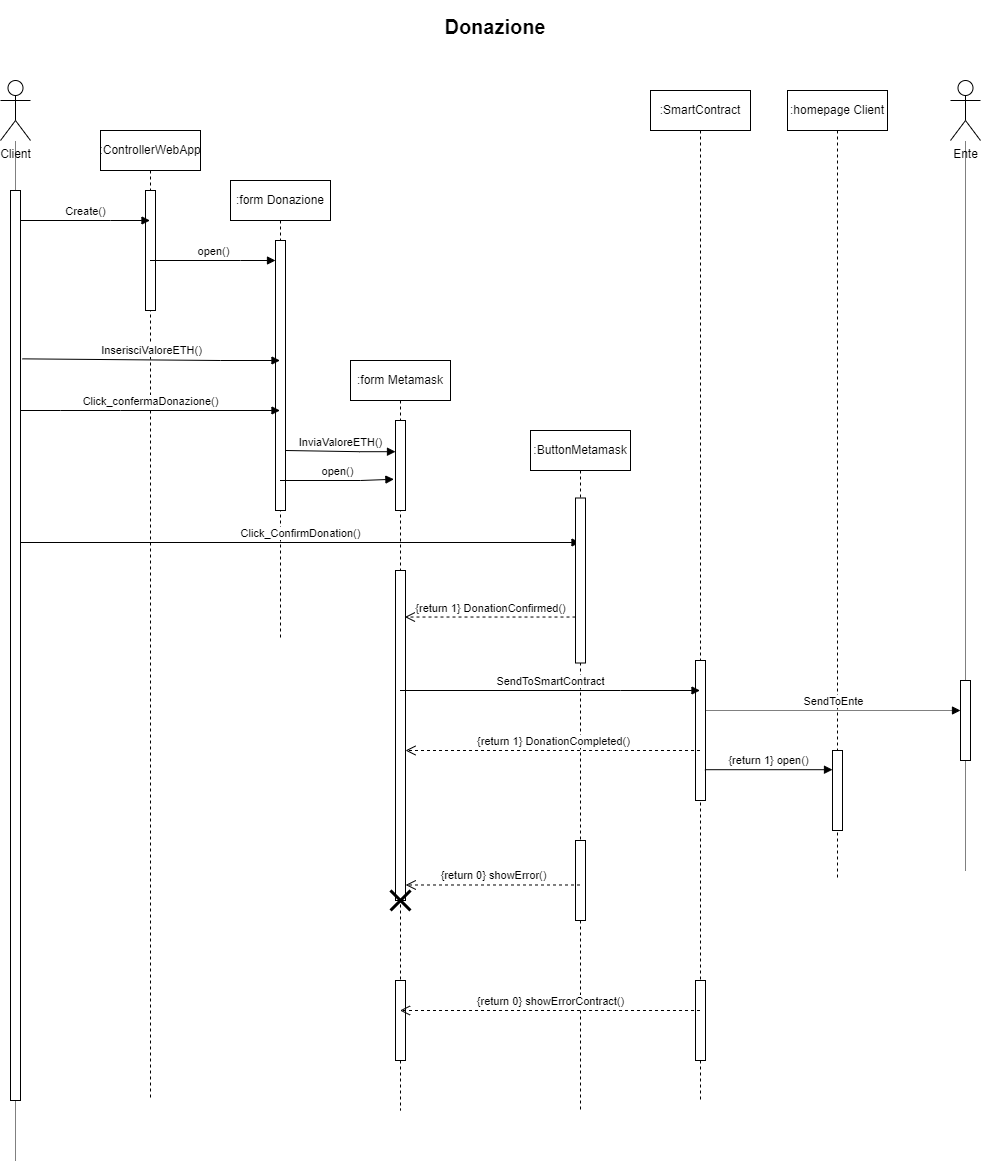

The diagram above was exported from draw.io. Its source (the exported page's mxGraphModel, read from the mxfile embedded in the PNG):
<mxGraphModel dx="1036" dy="614" grid="1" gridSize="10" guides="1" tooltips="1" connect="1" arrows="1" fold="1" page="1" pageScale="1" pageWidth="827" pageHeight="1169" math="0" shadow="0">
  <root>
    <mxCell id="0" />
    <mxCell id="1" parent="0" />
    <mxCell id="-zJpuUnIYrwiZaU9LMwt-1" value="Client" style="shape=umlActor;verticalLabelPosition=bottom;verticalAlign=top;html=1;" parent="1" vertex="1">
      <mxGeometry x="40" y="90" width="30" height="60" as="geometry" />
    </mxCell>
    <mxCell id="-zJpuUnIYrwiZaU9LMwt-6" value="" style="endArrow=none;dashed=1;html=1;dashPattern=1 1;strokeWidth=1;rounded=0;startArrow=none;" parent="1" source="-zJpuUnIYrwiZaU9LMwt-5" target="-zJpuUnIYrwiZaU9LMwt-1" edge="1">
      <mxGeometry width="50" height="50" relative="1" as="geometry">
        <mxPoint x="55" y="590" as="sourcePoint" />
        <mxPoint x="440" y="250" as="targetPoint" />
      </mxGeometry>
    </mxCell>
    <mxCell id="et5RtFbN7ky0H1U4EYFI-3" value="" style="endArrow=none;dashed=1;html=1;dashPattern=1 1;strokeWidth=1;rounded=0;" parent="1" target="-zJpuUnIYrwiZaU9LMwt-5" edge="1">
      <mxGeometry width="50" height="50" relative="1" as="geometry">
        <mxPoint x="55" y="1170" as="sourcePoint" />
        <mxPoint x="55" y="150" as="targetPoint" />
      </mxGeometry>
    </mxCell>
    <mxCell id="-zJpuUnIYrwiZaU9LMwt-5" value="" style="html=1;points=[];perimeter=orthogonalPerimeter;" parent="1" vertex="1">
      <mxGeometry x="50" y="200" width="10" height="910" as="geometry" />
    </mxCell>
    <mxCell id="et5RtFbN7ky0H1U4EYFI-6" value=":ControllerWebApp" style="shape=umlLifeline;perimeter=lifelinePerimeter;whiteSpace=wrap;html=1;container=1;collapsible=0;recursiveResize=0;outlineConnect=0;" parent="1" vertex="1">
      <mxGeometry x="140" y="140" width="100" height="970" as="geometry" />
    </mxCell>
    <mxCell id="et5RtFbN7ky0H1U4EYFI-8" value="" style="html=1;points=[];perimeter=orthogonalPerimeter;" parent="et5RtFbN7ky0H1U4EYFI-6" vertex="1">
      <mxGeometry x="45" y="60" width="10" height="120" as="geometry" />
    </mxCell>
    <mxCell id="et5RtFbN7ky0H1U4EYFI-9" value="Create()" style="html=1;verticalAlign=bottom;endArrow=block;rounded=0;" parent="1" source="-zJpuUnIYrwiZaU9LMwt-5" target="et5RtFbN7ky0H1U4EYFI-6" edge="1">
      <mxGeometry x="0.0039" width="80" relative="1" as="geometry">
        <mxPoint x="80" y="230" as="sourcePoint" />
        <mxPoint x="160" y="230" as="targetPoint" />
        <Array as="points">
          <mxPoint x="150" y="230" />
        </Array>
        <mxPoint as="offset" />
      </mxGeometry>
    </mxCell>
    <mxCell id="et5RtFbN7ky0H1U4EYFI-10" value=":form Donazione" style="shape=umlLifeline;perimeter=lifelinePerimeter;whiteSpace=wrap;html=1;container=1;collapsible=0;recursiveResize=0;outlineConnect=0;" parent="1" vertex="1">
      <mxGeometry x="270" y="190" width="100" height="460" as="geometry" />
    </mxCell>
    <mxCell id="et5RtFbN7ky0H1U4EYFI-25" value="InviaValoreETH()" style="html=1;verticalAlign=bottom;endArrow=block;rounded=0;exitX=1.1;exitY=0.796;exitDx=0;exitDy=0;exitPerimeter=0;" parent="et5RtFbN7ky0H1U4EYFI-10" target="et5RtFbN7ky0H1U4EYFI-21" edge="1">
      <mxGeometry width="80" relative="1" as="geometry">
        <mxPoint x="55" y="269.99999999999994" as="sourcePoint" />
        <mxPoint x="170" y="270" as="targetPoint" />
        <Array as="points">
          <mxPoint x="129" y="271.2" />
        </Array>
      </mxGeometry>
    </mxCell>
    <mxCell id="et5RtFbN7ky0H1U4EYFI-11" value="" style="html=1;points=[];perimeter=orthogonalPerimeter;" parent="et5RtFbN7ky0H1U4EYFI-10" vertex="1">
      <mxGeometry x="45" y="60" width="10" height="270" as="geometry" />
    </mxCell>
    <mxCell id="et5RtFbN7ky0H1U4EYFI-12" value="open()" style="html=1;verticalAlign=bottom;endArrow=block;rounded=0;" parent="1" source="et5RtFbN7ky0H1U4EYFI-6" target="et5RtFbN7ky0H1U4EYFI-11" edge="1">
      <mxGeometry width="80" relative="1" as="geometry">
        <mxPoint x="220" y="270" as="sourcePoint" />
        <mxPoint x="300" y="270" as="targetPoint" />
        <Array as="points">
          <mxPoint x="280" y="270" />
        </Array>
      </mxGeometry>
    </mxCell>
    <mxCell id="et5RtFbN7ky0H1U4EYFI-16" value=":SmartContract" style="shape=umlLifeline;perimeter=lifelinePerimeter;whiteSpace=wrap;html=1;container=1;collapsible=0;recursiveResize=0;outlineConnect=0;" parent="1" vertex="1">
      <mxGeometry x="690" y="100" width="100" height="1010" as="geometry" />
    </mxCell>
    <mxCell id="et5RtFbN7ky0H1U4EYFI-17" value="" style="html=1;points=[];perimeter=orthogonalPerimeter;" parent="et5RtFbN7ky0H1U4EYFI-16" vertex="1">
      <mxGeometry x="45" y="570" width="10" height="140" as="geometry" />
    </mxCell>
    <mxCell id="et5RtFbN7ky0H1U4EYFI-44" value="" style="html=1;points=[];perimeter=orthogonalPerimeter;" parent="et5RtFbN7ky0H1U4EYFI-16" vertex="1">
      <mxGeometry x="45" y="890" width="10" height="80" as="geometry" />
    </mxCell>
    <mxCell id="et5RtFbN7ky0H1U4EYFI-19" value=":form Metamask" style="shape=umlLifeline;perimeter=lifelinePerimeter;whiteSpace=wrap;html=1;container=1;collapsible=0;recursiveResize=0;outlineConnect=0;" parent="1" vertex="1">
      <mxGeometry x="390" y="370" width="100" height="750" as="geometry" />
    </mxCell>
    <mxCell id="et5RtFbN7ky0H1U4EYFI-21" value="" style="html=1;points=[];perimeter=orthogonalPerimeter;" parent="et5RtFbN7ky0H1U4EYFI-19" vertex="1">
      <mxGeometry x="45" y="60" width="10" height="90" as="geometry" />
    </mxCell>
    <mxCell id="et5RtFbN7ky0H1U4EYFI-33" value="" style="html=1;points=[];perimeter=orthogonalPerimeter;" parent="et5RtFbN7ky0H1U4EYFI-19" vertex="1">
      <mxGeometry x="45" y="210" width="10" height="330" as="geometry" />
    </mxCell>
    <mxCell id="et5RtFbN7ky0H1U4EYFI-43" value="" style="html=1;points=[];perimeter=orthogonalPerimeter;" parent="et5RtFbN7ky0H1U4EYFI-19" vertex="1">
      <mxGeometry x="45" y="620" width="10" height="80" as="geometry" />
    </mxCell>
    <mxCell id="et5RtFbN7ky0H1U4EYFI-24" value="open()" style="html=1;verticalAlign=bottom;endArrow=block;rounded=0;entryX=-0.16;entryY=0.653;entryDx=0;entryDy=0;entryPerimeter=0;" parent="1" source="et5RtFbN7ky0H1U4EYFI-10" target="et5RtFbN7ky0H1U4EYFI-21" edge="1">
      <mxGeometry width="80" relative="1" as="geometry">
        <mxPoint x="334" y="490" as="sourcePoint" />
        <mxPoint x="420" y="490" as="targetPoint" />
        <Array as="points">
          <mxPoint x="400" y="490" />
        </Array>
      </mxGeometry>
    </mxCell>
    <mxCell id="et5RtFbN7ky0H1U4EYFI-27" value="InserisciValoreETH()" style="html=1;verticalAlign=bottom;endArrow=block;rounded=0;exitX=1.2;exitY=0.185;exitDx=0;exitDy=0;exitPerimeter=0;" parent="1" source="-zJpuUnIYrwiZaU9LMwt-5" target="et5RtFbN7ky0H1U4EYFI-10" edge="1">
      <mxGeometry width="80" relative="1" as="geometry">
        <mxPoint x="150" y="359.5" as="sourcePoint" />
        <mxPoint x="230" y="359.5" as="targetPoint" />
        <Array as="points">
          <mxPoint x="260" y="370" />
        </Array>
      </mxGeometry>
    </mxCell>
    <mxCell id="et5RtFbN7ky0H1U4EYFI-28" value="Click_confermaDonazione()" style="html=1;verticalAlign=bottom;endArrow=block;rounded=0;" parent="1" source="-zJpuUnIYrwiZaU9LMwt-5" target="et5RtFbN7ky0H1U4EYFI-10" edge="1">
      <mxGeometry width="80" relative="1" as="geometry">
        <mxPoint x="55" y="440" as="sourcePoint" />
        <mxPoint x="230" y="399.5" as="targetPoint" />
        <Array as="points">
          <mxPoint x="100" y="420" />
          <mxPoint x="160" y="420" />
        </Array>
      </mxGeometry>
    </mxCell>
    <mxCell id="et5RtFbN7ky0H1U4EYFI-29" value="Click_ConfirmDonation()" style="html=1;verticalAlign=bottom;endArrow=block;rounded=0;" parent="1" target="et5RtFbN7ky0H1U4EYFI-30" edge="1">
      <mxGeometry width="80" relative="1" as="geometry">
        <mxPoint x="60" y="552" as="sourcePoint" />
        <mxPoint x="480" y="552" as="targetPoint" />
      </mxGeometry>
    </mxCell>
    <mxCell id="et5RtFbN7ky0H1U4EYFI-30" value=":ButtonMetamask" style="shape=umlLifeline;perimeter=lifelinePerimeter;whiteSpace=wrap;html=1;container=1;collapsible=0;recursiveResize=0;outlineConnect=0;" parent="1" vertex="1">
      <mxGeometry x="570" y="440" width="100" height="680" as="geometry" />
    </mxCell>
    <mxCell id="et5RtFbN7ky0H1U4EYFI-31" value="" style="html=1;points=[];perimeter=orthogonalPerimeter;" parent="et5RtFbN7ky0H1U4EYFI-30" vertex="1">
      <mxGeometry x="45" y="67.5" width="10" height="165" as="geometry" />
    </mxCell>
    <mxCell id="et5RtFbN7ky0H1U4EYFI-35" value="" style="html=1;points=[];perimeter=orthogonalPerimeter;" parent="et5RtFbN7ky0H1U4EYFI-30" vertex="1">
      <mxGeometry x="45" y="410" width="10" height="80" as="geometry" />
    </mxCell>
    <mxCell id="et5RtFbN7ky0H1U4EYFI-34" value="{return 1} DonationConfirmed()" style="html=1;verticalAlign=bottom;endArrow=open;dashed=1;endSize=8;rounded=0;entryX=0.94;entryY=0.141;entryDx=0;entryDy=0;entryPerimeter=0;" parent="1" source="et5RtFbN7ky0H1U4EYFI-31" target="et5RtFbN7ky0H1U4EYFI-33" edge="1">
      <mxGeometry relative="1" as="geometry">
        <mxPoint x="525" y="600" as="sourcePoint" />
        <mxPoint x="445" y="600" as="targetPoint" />
      </mxGeometry>
    </mxCell>
    <mxCell id="et5RtFbN7ky0H1U4EYFI-36" value="SendToSmartContract" style="html=1;verticalAlign=bottom;endArrow=block;rounded=0;" parent="1" source="et5RtFbN7ky0H1U4EYFI-19" target="et5RtFbN7ky0H1U4EYFI-16" edge="1">
      <mxGeometry width="80" relative="1" as="geometry">
        <mxPoint x="470" y="700" as="sourcePoint" />
        <mxPoint x="550" y="700" as="targetPoint" />
        <Array as="points">
          <mxPoint x="660" y="700" />
        </Array>
      </mxGeometry>
    </mxCell>
    <mxCell id="et5RtFbN7ky0H1U4EYFI-39" value="{return 0} showError()" style="html=1;verticalAlign=bottom;endArrow=open;dashed=1;endSize=8;rounded=0;entryX=1.02;entryY=0.953;entryDx=0;entryDy=0;entryPerimeter=0;" parent="1" source="et5RtFbN7ky0H1U4EYFI-30" target="et5RtFbN7ky0H1U4EYFI-33" edge="1">
      <mxGeometry relative="1" as="geometry">
        <mxPoint x="590" y="780" as="sourcePoint" />
        <mxPoint x="510" y="780" as="targetPoint" />
      </mxGeometry>
    </mxCell>
    <mxCell id="et5RtFbN7ky0H1U4EYFI-40" value="" style="shape=umlDestroy;whiteSpace=wrap;html=1;strokeWidth=3;" parent="1" vertex="1">
      <mxGeometry x="430" y="900" width="20" height="20" as="geometry" />
    </mxCell>
    <mxCell id="et5RtFbN7ky0H1U4EYFI-41" value="{return 1} DonationCompleted()" style="html=1;verticalAlign=bottom;endArrow=open;dashed=1;endSize=8;rounded=0;" parent="1" source="et5RtFbN7ky0H1U4EYFI-16" target="et5RtFbN7ky0H1U4EYFI-33" edge="1">
      <mxGeometry relative="1" as="geometry">
        <mxPoint x="720" y="760" as="sourcePoint" />
        <mxPoint x="640" y="760" as="targetPoint" />
        <Array as="points">
          <mxPoint x="660" y="760" />
        </Array>
      </mxGeometry>
    </mxCell>
    <mxCell id="et5RtFbN7ky0H1U4EYFI-45" value="{return 0} showErrorContract()" style="html=1;verticalAlign=bottom;endArrow=open;dashed=1;endSize=8;rounded=0;" parent="1" source="et5RtFbN7ky0H1U4EYFI-16" target="et5RtFbN7ky0H1U4EYFI-19" edge="1">
      <mxGeometry relative="1" as="geometry">
        <mxPoint x="590" y="1040" as="sourcePoint" />
        <mxPoint x="510" y="1040" as="targetPoint" />
        <Array as="points">
          <mxPoint x="680" y="1020" />
        </Array>
      </mxGeometry>
    </mxCell>
    <mxCell id="et5RtFbN7ky0H1U4EYFI-48" value=":homepage Client" style="shape=umlLifeline;perimeter=lifelinePerimeter;whiteSpace=wrap;html=1;container=1;collapsible=0;recursiveResize=0;outlineConnect=0;" parent="1" vertex="1">
      <mxGeometry x="827" y="100" width="100" height="790" as="geometry" />
    </mxCell>
    <mxCell id="et5RtFbN7ky0H1U4EYFI-50" value="" style="html=1;points=[];perimeter=orthogonalPerimeter;" parent="et5RtFbN7ky0H1U4EYFI-48" vertex="1">
      <mxGeometry x="45" y="660" width="10" height="80" as="geometry" />
    </mxCell>
    <mxCell id="et5RtFbN7ky0H1U4EYFI-49" value="{return 1} open()" style="html=1;verticalAlign=bottom;endArrow=block;rounded=0;exitX=0.94;exitY=0.78;exitDx=0;exitDy=0;exitPerimeter=0;" parent="1" source="et5RtFbN7ky0H1U4EYFI-17" target="et5RtFbN7ky0H1U4EYFI-50" edge="1">
      <mxGeometry width="80" relative="1" as="geometry">
        <mxPoint x="770" y="779.5" as="sourcePoint" />
        <mxPoint x="850" y="780" as="targetPoint" />
      </mxGeometry>
    </mxCell>
    <mxCell id="tiUDccPKa91cijgLbZAD-1" value="Donazione" style="text;align=center;fontStyle=1;verticalAlign=middle;spacingLeft=3;spacingRight=3;strokeColor=none;rotatable=0;points=[[0,0.5],[1,0.5]];portConstraint=eastwest;fontSize=20;" parent="1" vertex="1">
      <mxGeometry x="430" y="10" width="210" height="50" as="geometry" />
    </mxCell>
    <mxCell id="SgeZ4ibZ61F59h8mBlvE-1" value="Ente" style="shape=umlActor;verticalLabelPosition=bottom;verticalAlign=top;html=1;outlineConnect=0;" vertex="1" parent="1">
      <mxGeometry x="990" y="90" width="30" height="60" as="geometry" />
    </mxCell>
    <mxCell id="SgeZ4ibZ61F59h8mBlvE-5" value="" style="endArrow=none;dashed=1;html=1;dashPattern=1 1;strokeWidth=1;rounded=0;startArrow=none;" edge="1" parent="1" source="SgeZ4ibZ61F59h8mBlvE-4" target="SgeZ4ibZ61F59h8mBlvE-1">
      <mxGeometry width="50" height="50" relative="1" as="geometry">
        <mxPoint x="1005" y="880" as="sourcePoint" />
        <mxPoint x="1010" y="190" as="targetPoint" />
      </mxGeometry>
    </mxCell>
    <mxCell id="SgeZ4ibZ61F59h8mBlvE-7" value="" style="endArrow=none;dashed=1;html=1;dashPattern=1 1;strokeWidth=1;rounded=0;startArrow=none;" edge="1" parent="1" target="SgeZ4ibZ61F59h8mBlvE-4">
      <mxGeometry width="50" height="50" relative="1" as="geometry">
        <mxPoint x="1005" y="880" as="sourcePoint" />
        <mxPoint x="1005" y="150" as="targetPoint" />
      </mxGeometry>
    </mxCell>
    <mxCell id="SgeZ4ibZ61F59h8mBlvE-4" value="" style="html=1;points=[];perimeter=orthogonalPerimeter;" vertex="1" parent="1">
      <mxGeometry x="1000" y="690" width="10" height="80" as="geometry" />
    </mxCell>
    <mxCell id="SgeZ4ibZ61F59h8mBlvE-8" value="SendToEnte" style="html=1;verticalAlign=bottom;endArrow=block;rounded=0;dashed=1;dashPattern=1 1;strokeWidth=1;" edge="1" parent="1" source="et5RtFbN7ky0H1U4EYFI-17">
      <mxGeometry width="80" relative="1" as="geometry">
        <mxPoint x="760" y="730" as="sourcePoint" />
        <mxPoint x="1000" y="720" as="targetPoint" />
        <Array as="points">
          <mxPoint x="890" y="720" />
        </Array>
      </mxGeometry>
    </mxCell>
  </root>
</mxGraphModel>